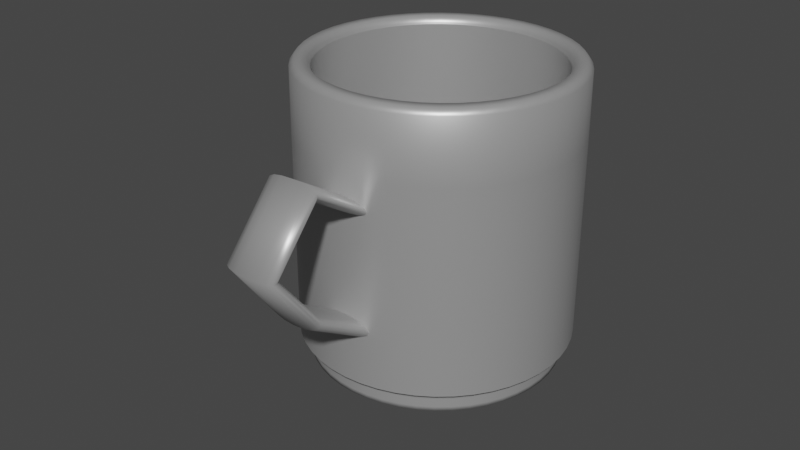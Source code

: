 # Source: Mugcup.blend  (saved by Blender 2.91.10; exported with 4.5.12 LTS)
import bpy
from mathutils import Matrix  # noqa: F401  (used for matrix-valued properties, if any)

bpy.ops.wm.read_factory_settings(use_empty=True)
scene = bpy.context.scene
scene.name = 'Scene'

# ---- collections
col_collection = bpy.data.collections.new('Collection'); scene.collection.children.link(col_collection)

# ---- materials (node trees are filled in below, after node groups)
mat_mugcup = bpy.data.materials.new('Mugcup')
mat_mugcup.alpha_threshold = 0.0
mat_mugcup.use_transparent_shadow = False
mat_mugcup.line_color = (0.0, 0.0, 0.0, 1.0)

# ---- node groups
ng_auto_smooth = bpy.data.node_groups.new('Auto Smooth', 'GeometryNodeTree')
_s = ng_auto_smooth.interface.new_socket(name='Geometry', in_out='OUTPUT', socket_type='NodeSocketGeometry')
_s = ng_auto_smooth.interface.new_socket(name='Geometry', in_out='INPUT', socket_type='NodeSocketGeometry')
_s = ng_auto_smooth.interface.new_socket(name='Angle', in_out='INPUT', socket_type='NodeSocketFloat')
_s.subtype = 'ANGLE'
_s.min_value = 0.0
_s.max_value = 3.142
ng_auto_smooth.is_modifier = True
_N = ng_auto_smooth.nodes; _L = ng_auto_smooth.links
n0 = _N.new('NodeGroupOutput'); n0.name = 'Group Output'; n0.location = (480, -100)
n1 = _N.new('NodeGroupInput'); n1.name = 'Group Input'; n1.location = (-420, -300)
n2 = _N.new('NodeGroupInput'); n2.name = 'Group Input.001'; n2.location = (-60, -100)
n3 = _N.new('GeometryNodeSetShadeSmooth'); n3.name = 'Set Shade Smooth'; n3.location = (120, -100)
n3.domain = 'EDGE'
n4 = _N.new('GeometryNodeSetShadeSmooth'); n4.name = 'Set Shade Smooth.001'; n4.location = (300, -100)
n5 = _N.new('GeometryNodeInputMeshEdgeAngle'); n5.name = 'Edge Angle'; n5.location = (-420, -220)
n6 = _N.new('GeometryNodeInputEdgeSmooth'); n6.name = 'Is Edge Smooth'; n6.location = (-60, -160)
n7 = _N.new('GeometryNodeInputShadeSmooth'); n7.name = 'Is Face Smooth'; n7.location = (-240, -340)
n8 = _N.new('FunctionNodeBooleanMath'); n8.name = 'Boolean Math'; n8.location = (-60, -220)
n9 = _N.new('FunctionNodeCompare'); n9.name = 'Compare'; n9.location = (-240, -180)
n9.operation = 'LESS_EQUAL'
_L.new(n5.outputs[0], n9.inputs[0])
_L.new(n4.outputs[0], n0.inputs[0])
_L.new(n1.outputs[1], n9.inputs[1])
_L.new(n9.outputs[0], n8.inputs[0])
_L.new(n7.outputs[0], n8.inputs[1])
_L.new(n2.outputs[0], n3.inputs[0])
_L.new(n6.outputs[0], n3.inputs[1])
_L.new(n3.outputs[0], n4.inputs[0])
_L.new(n8.outputs[0], n3.inputs[2])
n0.is_active_output = True

# ---- material node trees
mat_mugcup.use_nodes = True; mat_mugcup.node_tree.nodes.clear()
_N = mat_mugcup.node_tree.nodes; _L = mat_mugcup.node_tree.links
n0 = _N.new('ShaderNodeOutputMaterial'); n0.name = 'Material Output'; n0.location = (300, 300)
n1 = _N.new('ShaderNodeBsdfPrincipled'); n1.name = 'Principled BSDF'; n1.location = (10, 300)
n1.distribution = 'GGX'
n1.subsurface_method = 'BURLEY'
n1.inputs[1].default_value = 0.4887
n1.inputs[2].default_value = 0.4075
n1.inputs[3].default_value = 1.45
n1.inputs[13].default_value = 0.4248
n1.inputs[27].default_value = (0.0, 0.0, 0.0, 1.0)
n1.inputs[28].default_value = 1.0
n2 = _N.new('ShaderNodeRGB'); n2.name = 'RGB'; n2.location = (-280, 280)
n2.outputs[0].default_value = (0.5, 0.5, 0.5, 1.0)
_L.new(n1.outputs[0], n0.inputs[0])
_L.new(n2.outputs[0], n1.inputs[0])
n0.is_active_output = True

# ---- world
world_world = bpy.data.worlds.new('World'); scene.world = world_world
world_world.use_nodes = True; world_world.node_tree.nodes.clear()
_N = world_world.node_tree.nodes; _L = world_world.node_tree.links
n0 = _N.new('ShaderNodeOutputWorld'); n0.name = 'World Output'; n0.location = (300, 300)
n1 = _N.new('ShaderNodeBackground'); n1.name = 'Background'; n1.location = (10, 300)
n1.inputs[0].default_value = (0.05088, 0.05088, 0.05088, 1.0)
_L.new(n1.outputs[0], n0.inputs[0])
n0.is_active_output = True
world_world.color = (0.05088, 0.05088, 0.05088)
world_world.use_sun_shadow = False
world_world.sun_shadow_jitter_overblur = 0.0

# ---- meshes
me_cylinder_001 = bpy.data.meshes.new('Cylinder.001')
me_cylinder_001.from_pydata([(1.872e-09, 0.04187, -4.828e-09), (2.012e-09, 0.04536, 0.09462), (0.02094, 0.03626, -4.828e-09), (0.02268, 0.03928, 0.09462), (0.03626, 0.02094, -4.828e-09), (0.03928, 0.02268, 0.09462), (0.04187, 4.824e-09, -4.828e-09), (0.04536, 5.259e-09, 0.09462), (0.03626, -0.02094, -4.828e-09), (0.03928, -0.02268, 0.09462), (0.02094, -0.03626, -4.828e-09), (0.02268, -0.03928, 0.09462), (8.195e-09, -0.04187, -4.828e-09), (8.861e-09, -0.04536, 0.09462), (-0.02094, -0.03626, -4.828e-09), (-0.02268, -0.03928, 0.09462), (-0.03626, -0.02094, -4.828e-09), (-0.03928, -0.02268, 0.09462), (-0.04187, -1.281e-08, -4.828e-09), (-0.04536, -1.385e-08, 0.09462), (-0.03626, 0.02094, -4.828e-09), (-0.03928, 0.02268, 0.09462), (-0.02094, 0.03626, -4.828e-09), (-0.02268, 0.03928, 0.09462), (0.01937, 0.03355, 0.09462), (1.75e-09, 0.03874, 0.09462), (0.03355, 0.01937, 0.09462), (0.03874, 4.494e-09, 0.09462), (0.03355, -0.01937, 0.09462), (0.01937, -0.03355, 0.09462), (7.599e-09, -0.03874, 0.09462), (-0.01937, -0.03355, 0.09462), (-0.03355, -0.01937, 0.09462), (-0.03874, -1.182e-08, 0.09462), (-0.03355, 0.01937, 0.09462), (-0.01937, 0.03355, 0.09462), (0.01937, 0.03355, 0.004941), (1.75e-09, 0.03874, 0.004941), (0.03355, 0.01937, 0.004941), (0.03874, 4.494e-09, 0.004941), (0.03355, -0.01937, 0.004941), (0.01937, -0.03355, 0.004941), (7.599e-09, -0.03874, 0.004941), (-0.01937, -0.03355, 0.004941), (-0.03355, -0.01937, 0.004941), (-0.03874, -1.182e-08, 0.004941), (-0.03355, 0.01937, 0.004941), (-0.01937, 0.03355, 0.004941), (2.012e-09, 0.04536, 0.007315), (0.02268, 0.03928, 0.007315), (0.03928, 0.02268, 0.007315), (0.04536, 5.259e-09, 0.007315), (0.03928, -0.02268, 0.007315), (0.02268, -0.03928, 0.007315), (8.861e-09, -0.04536, 0.007315), (-0.02268, -0.03928, 0.007315), (-0.03928, -0.02268, 0.007315), (-0.04536, -1.385e-08, 0.007315), (-0.03928, 0.02268, 0.007315), (-0.02268, 0.03928, 0.007315), (0.02094, 0.03626, 0.005363), (0.03626, 0.02094, 0.005363), (0.04187, 4.824e-09, 0.005363), (0.03626, -0.02094, 0.005363), (0.02094, -0.03626, 0.005363), (8.195e-09, -0.04187, 0.005363), (-0.02094, -0.03626, 0.005363), (-0.03626, -0.02094, 0.005363), (-0.04187, -1.281e-08, 0.005363), (-0.03626, 0.02094, 0.005363), (-0.02094, 0.03626, 0.005363), (1.872e-09, 0.04187, 0.005363)], [], [(48, 1, 3, 49), (49, 3, 5, 50), (50, 5, 7, 51), (51, 7, 9, 52), (52, 9, 11, 53), (53, 11, 13, 54), (54, 13, 15, 55), (55, 15, 17, 56), (56, 17, 19, 57), (57, 19, 21, 58), (11, 9, 28, 29), (58, 21, 23, 59), (59, 23, 1, 48), (0, 2, 4, 6, 8, 10, 12, 14, 16, 18, 20, 22), (27, 26, 38, 39), (9, 7, 27, 28), (1, 23, 35, 25), (3, 1, 25, 24), (7, 5, 26, 27), (23, 21, 34, 35), (5, 3, 24, 26), (21, 19, 33, 34), (19, 17, 32, 33), (17, 15, 31, 32), (15, 13, 30, 31), (13, 11, 29, 30), (36, 37, 47, 46, 45, 44, 43, 42, 41, 40, 39, 38), (34, 33, 45, 46), (31, 30, 42, 43), (28, 27, 39, 40), (35, 34, 46, 47), (24, 25, 37, 36), (32, 31, 43, 44), (29, 28, 40, 41), (25, 35, 47, 37), (26, 24, 36, 38), (33, 32, 44, 45), (30, 29, 41, 42), (70, 59, 48, 71), (69, 58, 59, 70), (68, 57, 58, 69), (67, 56, 57, 68), (66, 55, 56, 67), (65, 54, 55, 66), (64, 53, 54, 65), (63, 52, 53, 64), (62, 51, 52, 63), (61, 50, 51, 62), (60, 49, 50, 61), (71, 48, 49, 60), (0, 71, 60, 2), (2, 60, 61, 4), (4, 61, 62, 6), (6, 62, 63, 8), (8, 63, 64, 10), (10, 64, 65, 12), (12, 65, 66, 14), (14, 66, 67, 16), (16, 67, 68, 18), (18, 68, 69, 20), (20, 69, 70, 22), (22, 70, 71, 0)])
me_cylinder_001.polygons.foreach_set('use_smooth', [True] * 62)
_k = set([(36, 37), (36, 38), (37, 47), (38, 39), (39, 40), (40, 41), (41, 42), (42, 43), (43, 44), (44, 45), (45, 46), (46, 47), (48, 49), (48, 59), (49, 50), (50, 51), (51, 52), (52, 53), (53, 54), (54, 55), (55, 56), (56, 57), (57, 58), (58, 59)])
me_cylinder_001.attributes.new('sharp_edge', 'BOOLEAN', 'EDGE').data.foreach_set('value', [ (min(e.vertices), max(e.vertices)) in _k for e in me_cylinder_001.edges])
_k = {(0, 2): 1.0, (1, 3): 0.69804, (2, 4): 1.0, (3, 5): 0.69804, (4, 6): 1.0, (5, 7): 0.69804, (6, 8): 1.0, (7, 9): 0.69804, (8, 10): 1.0, (9, 11): 0.69804, (10, 12): 1.0, (11, 13): 0.69804, (12, 14): 1.0, (13, 15): 0.69804, (14, 16): 1.0, (15, 17): 0.69804, (16, 18): 1.0, (17, 19): 0.69804, (18, 20): 1.0, (19, 21): 0.69804, (20, 22): 1.0, (21, 23): 0.69804, (0, 22): 1.0, (1, 23): 0.69804, (24, 25): 0.87843, (24, 26): 0.87843, (26, 27): 0.87843, (27, 28): 0.87843, (28, 29): 0.87843, (29, 30): 0.87843, (30, 31): 0.87843, (31, 32): 0.87843, (32, 33): 0.87843, (33, 34): 0.87843, (34, 35): 0.87843, (25, 35): 0.87843, (36, 37): 1.0, (36, 38): 1.0, (38, 39): 1.0, (39, 40): 1.0, (40, 41): 1.0, (41, 42): 1.0, (42, 43): 1.0, (43, 44): 1.0, (44, 45): 1.0, (45, 46): 1.0, (46, 47): 1.0, (37, 47): 1.0, (48, 59): 1.0, (58, 59): 1.0, (57, 58): 1.0, (56, 57): 1.0, (55, 56): 1.0, (54, 55): 1.0, (53, 54): 1.0, (52, 53): 1.0, (51, 52): 1.0, (50, 51): 1.0, (49, 50): 1.0, (48, 49): 1.0, (60, 71): 1.0, (60, 61): 1.0, (61, 62): 1.0, (62, 63): 1.0, (63, 64): 1.0, (64, 65): 1.0, (65, 66): 1.0, (66, 67): 1.0, (67, 68): 1.0, (68, 69): 1.0, (69, 70): 1.0, (70, 71): 1.0}
me_cylinder_001.attributes.new('crease_edge', 'FLOAT', 'EDGE').data.foreach_set('value', [_k.get((min(e.vertices), max(e.vertices)), 0.0) for e in me_cylinder_001.edges])
_uv = me_cylinder_001.uv_layers.new(name='UVMap')
_uv.uv.foreach_set('vector', [1.052, 0.05799, 1.052, 1.059, 1.03, 1.059, 1.03, 0.05799, 1.03, 0.05799, 1.03, 1.059, 0.7568, 1.059, 0.7568, 0.05799, 0.7568, 0.05799, 0.7568, 1.059, 0.4838, 1.059, 0.4838, 0.05799, 0.4838, 0.05799, 0.4838, 1.059, 0.2108, 1.059, 0.2108, 0.05799, 0.2108, 0.05799, 0.2108, 1.059, -0.0622, 1.059, -0.0622, 0.05799, -0.0622, 0.05799, -0.0622, 1.059, -0.08716, 1.059, -0.08716, 0.05799, 1.052, 0.05799, 1.052, 1.059, 1.03, 1.059, 1.03, 0.05799, 1.03, 0.05799, 1.03, 1.059, 0.7568, 1.059, 0.7568, 0.05799, 0.7568, 0.05799, 0.7568, 1.059, 0.4838, 1.059, 0.4838, 0.05799, 0.4838, 0.05799, 0.4838, 1.059, 0.2108, 1.059, 0.2108, 0.05799, -0.0622, 1.059, 0.2108, 1.059, 0.2108, 1.059, -0.0622, 1.059, 0.2108, 0.05799, 0.2108, 1.059, -0.0622, 1.059, -0.0622, 0.05799, -0.0622, 0.05799, -0.0622, 1.059, -0.08716, 1.059, -0.08716, 0.05799, 0.3907, 0.3132, 0.3933, 0.3126, 0.3951, 0.3107, 0.3958, 0.3081, 0.3951, 0.3056, 0.3933, 0.3037, 0.3907, 0.303, 0.3882, 0.3037, 0.3863, 0.3056, 0.3856, 0.3081, 0.3863, 0.3107, 0.3882, 0.3126, 0.4838, 1.059, 0.7568, 1.059, 0.7568, 1.059, 0.4838, 1.059, 0.2108, 1.059, 0.4838, 1.059, 0.4838, 1.059, 0.2108, 1.059, -0.08716, 1.059, -0.0622, 1.059, -0.0622, 1.059, -0.08716, 1.059, 1.03, 1.059, 1.052, 1.059, 1.052, 1.059, 1.03, 1.059, 0.4838, 1.059, 0.7568, 1.059, 0.7568, 1.059, 0.4838, 1.059, -0.0622, 1.059, 0.2108, 1.059, 0.2108, 1.059, -0.0622, 1.059, 0.7568, 1.059, 1.03, 1.059, 1.03, 1.059, 0.7568, 1.059, 0.2108, 1.059, 0.4838, 1.059, 0.4838, 1.059, 0.2108, 1.059, 0.4838, 1.059, 0.7568, 1.059, 0.7568, 1.059, 0.4838, 1.059, 0.7568, 1.059, 1.03, 1.059, 1.03, 1.059, 0.7568, 1.059, 1.03, 1.059, 1.052, 1.059, 1.052, 1.059, 1.03, 1.059, -0.08716, 1.059, -0.0622, 1.059, -0.0622, 1.059, -0.08716, 1.059, 0.1172, 0.9636, 0.08896, 0.9712, 0.06073, 0.9636, 0.04007, 0.9429, 0.0325, 0.9147, 0.04007, 0.8865, 0.06073, 0.8658, 0.08896, 0.8582, 0.1172, 0.8658, 0.1379, 0.8865, 0.1454, 0.9147, 0.1379, 0.9429, 0.2108, 1.059, 0.4838, 1.059, 0.4838, 1.059, 0.2108, 1.059, 1.03, 1.059, 1.052, 1.059, 1.052, 1.059, 1.03, 1.059, 0.2108, 1.059, 0.4838, 1.059, 0.4838, 1.059, 0.2108, 1.059, -0.0622, 1.059, 0.2108, 1.059, 0.2108, 1.059, -0.0622, 1.059, 1.03, 1.059, 1.052, 1.059, 1.052, 1.059, 1.03, 1.059, 0.7568, 1.059, 1.03, 1.059, 1.03, 1.059, 0.7568, 1.059, -0.0622, 1.059, 0.2108, 1.059, 0.2108, 1.059, -0.0622, 1.059, -0.08716, 1.059, -0.0622, 1.059, -0.0622, 1.059, -0.08716, 1.059, 0.7568, 1.059, 1.03, 1.059, 1.03, 1.059, 0.7568, 1.059, 0.4838, 1.059, 0.7568, 1.059, 0.7568, 1.059, 0.4838, 1.059, -0.08716, 1.059, -0.0622, 1.059, -0.0622, 1.059, -0.08716, 1.059, 0.3839, 0.289, 0.3839, 0.294, 0.3837, 0.294, 0.3837, 0.289, 0.3861, 0.289, 0.3861, 0.294, 0.3839, 0.294, 0.3839, 0.289, 0.3882, 0.289, 0.3882, 0.294, 0.3861, 0.294, 0.3861, 0.289, 0.3904, 0.289, 0.3904, 0.294, 0.3882, 0.294, 0.3882, 0.289, 0.3925, 0.289, 0.3925, 0.294, 0.3904, 0.294, 0.3904, 0.289, 0.3927, 0.289, 0.3927, 0.294, 0.3925, 0.294, 0.3925, 0.289, 0.3839, 0.289, 0.3839, 0.294, 0.3837, 0.294, 0.3837, 0.289, 0.3861, 0.289, 0.3861, 0.294, 0.3839, 0.294, 0.3839, 0.289, 0.3882, 0.289, 0.3882, 0.294, 0.3861, 0.294, 0.3861, 0.289, 0.3904, 0.289, 0.3904, 0.294, 0.3882, 0.294, 0.3882, 0.289, 0.3925, 0.289, 0.3925, 0.294, 0.3904, 0.294, 0.3904, 0.289, 0.3927, 0.289, 0.3927, 0.294, 0.3925, 0.294, 0.3925, 0.289, 0.3927, 0.2642, 0.3927, 0.289, 0.3925, 0.289, 0.3925, 0.2642, 0.3925, 0.2642, 0.3925, 0.289, 0.3904, 0.289, 0.3904, 0.2642, 0.3904, 0.2642, 0.3904, 0.289, 0.3882, 0.289, 0.3882, 0.2642, 0.3882, 0.2642, 0.3882, 0.289, 0.3861, 0.289, 0.3861, 0.2642, 0.3861, 0.2642, 0.3861, 0.289, 0.3839, 0.289, 0.3839, 0.2642, 0.3839, 0.2642, 0.3839, 0.289, 0.3837, 0.289, 0.3837, 0.2642, 0.3927, 0.2642, 0.3927, 0.289, 0.3925, 0.289, 0.3925, 0.2642, 0.3925, 0.2642, 0.3925, 0.289, 0.3904, 0.289, 0.3904, 0.2642, 0.3904, 0.2642, 0.3904, 0.289, 0.3882, 0.289, 0.3882, 0.2642, 0.3882, 0.2642, 0.3882, 0.289, 0.3861, 0.289, 0.3861, 0.2642, 0.3861, 0.2642, 0.3861, 0.289, 0.3839, 0.289, 0.3839, 0.2642, 0.3839, 0.2642, 0.3839, 0.289, 0.3837, 0.289, 0.3837, 0.2642])
me_cylinder_001.materials.append(mat_mugcup)
me_cylinder_001.use_remesh_fix_poles = True
me_cylinder_001.use_remesh_preserve_attributes = False
me_cylinder_001.use_mirror_vertex_groups = False
me_cylinder_001.update()
me_cube_001 = bpy.data.meshes.new('Cube.001')
me_cube_001.from_pydata([(-0.01068, -0.003293, -0.05833), (-0.01068, -0.003293, 0.05833), (-0.01068, 0.003293, -0.05833), (-0.01068, 0.003293, 0.05833), (0.01068, -0.003293, -0.05833), (0.01068, -0.003293, 0.05833), (0.01068, 0.003293, -0.05833), (0.01068, 0.003293, 0.05833)], [], [(4, 5, 1, 0), (6, 7, 5, 4), (2, 3, 7, 6), (0, 1, 3, 2)])
me_cube_001.polygons.foreach_set('use_smooth', [True] * 4)
_k = {(0, 2): 1.0, (1, 3): 1.0, (2, 6): 1.0, (3, 7): 1.0, (4, 6): 1.0, (5, 7): 1.0, (0, 4): 1.0, (1, 5): 1.0}
me_cube_001.attributes.new('crease_edge', 'FLOAT', 'EDGE').data.foreach_set('value', [_k.get((min(e.vertices), max(e.vertices)), 0.0) for e in me_cube_001.edges])
_uv = me_cube_001.uv_layers.new(name='UVMap')
_uv.uv.foreach_set('vector', [0.5913, 0.514, 0.596, 0.514, 0.596, 0.5186, 0.5913, 0.5186, 0.5913, 0.5093, 0.596, 0.5093, 0.596, 0.514, 0.5913, 0.514, 0.5913, 0.5046, 0.596, 0.5046, 0.596, 0.5093, 0.5913, 0.5093, 0.5913, 0.4999, 0.596, 0.4999, 0.596, 0.5046, 0.5913, 0.5046])
me_cube_001.materials.append(mat_mugcup)
me_cube_001.use_remesh_fix_poles = True
me_cube_001.use_remesh_preserve_attributes = False
me_cube_001.use_mirror_vertex_groups = False
me_cube_001.update()
me_cylinder_002 = bpy.data.meshes.new('Cylinder.002')
me_cylinder_002.from_pydata([(0.5234, 0.9065, 1.0), (6.832e-08, 1.047, 1.0), (0.9065, 0.5234, 1.0), (1.047, 1.298e-07, 1.0), (0.9065, -0.5234, 1.0), (0.5234, -0.9065, 1.0), (2.264e-07, -1.047, 1.0), (-0.5234, -0.9065, 1.0), (-0.9065, -0.5234, 1.0), (-1.047, -3.111e-07, 1.0), (-0.9065, 0.5234, 1.0), (-0.5234, 0.9065, 1.0), (0.5234, 0.9065, -4.689e-10), (6.832e-08, 1.047, -4.689e-10), (0.9065, 0.5234, -4.689e-10), (1.047, 1.298e-07, -4.689e-10), (0.9065, -0.5234, -4.689e-10), (0.5234, -0.9065, -4.689e-10), (2.264e-07, -1.047, -4.689e-10), (-0.5234, -0.9065, -4.689e-10), (-0.9065, -0.5234, -4.689e-10), (-1.047, -3.111e-07, -4.689e-10), (-0.9065, 0.5234, -4.689e-10), (-0.5234, 0.9065, -4.689e-10)], [], [(3, 2, 14, 15), (12, 13, 23, 22, 21, 20, 19, 18, 17, 16, 15, 14), (10, 9, 21, 22), (7, 6, 18, 19), (4, 3, 15, 16), (11, 10, 22, 23), (0, 1, 13, 12), (8, 7, 19, 20), (5, 4, 16, 17), (1, 11, 23, 13), (2, 0, 12, 14), (9, 8, 20, 21), (6, 5, 17, 18)])
me_cylinder_002.polygons.foreach_set('use_smooth', [True] * 13)
_k = set([(12, 13), (12, 14), (13, 23), (14, 15), (15, 16), (16, 17), (17, 18), (18, 19), (19, 20), (20, 21), (21, 22), (22, 23)])
me_cylinder_002.attributes.new('sharp_edge', 'BOOLEAN', 'EDGE').data.foreach_set('value', [ (min(e.vertices), max(e.vertices)) in _k for e in me_cylinder_002.edges])
_k = {(0, 1): 0.42745, (0, 2): 0.42745, (2, 3): 0.42745, (3, 4): 0.42745, (4, 5): 0.42745, (5, 6): 0.42745, (6, 7): 0.42745, (7, 8): 0.42745, (8, 9): 0.42745, (9, 10): 0.42745, (10, 11): 0.42745, (1, 11): 0.42745, (12, 13): 1.0, (12, 14): 1.0, (14, 15): 1.0, (15, 16): 1.0, (16, 17): 1.0, (17, 18): 1.0, (18, 19): 1.0, (19, 20): 1.0, (20, 21): 1.0, (21, 22): 1.0, (22, 23): 1.0, (13, 23): 1.0}
me_cylinder_002.attributes.new('crease_edge', 'FLOAT', 'EDGE').data.foreach_set('value', [_k.get((min(e.vertices), max(e.vertices)), 0.0) for e in me_cylinder_002.edges])
_uv = me_cylinder_002.uv_layers.new(name='UVMap')
_uv.uv.foreach_set('vector', [0.4838, 1.059, 0.7568, 1.059, 0.7568, 1.059, 0.4838, 1.059, 0.1172, 0.9636, 0.08896, 0.9712, 0.06073, 0.9636, 0.04007, 0.9429, 0.0325, 0.9147, 0.04007, 0.8865, 0.06073, 0.8658, 0.08896, 0.8582, 0.1172, 0.8658, 0.1379, 0.8865, 0.1454, 0.9147, 0.1379, 0.9429, 0.2108, 1.059, 0.4838, 1.059, 0.4838, 1.059, 0.2108, 1.059, 1.03, 1.059, 1.052, 1.059, 1.052, 1.059, 1.03, 1.059, 0.2108, 1.059, 0.4838, 1.059, 0.4838, 1.059, 0.2108, 1.059, -0.0622, 1.059, 0.2108, 1.059, 0.2108, 1.059, -0.0622, 1.059, 1.03, 1.059, 1.052, 1.059, 1.052, 1.059, 1.03, 1.059, 0.7568, 1.059, 1.03, 1.059, 1.03, 1.059, 0.7568, 1.059, -0.0622, 1.059, 0.2108, 1.059, 0.2108, 1.059, -0.0622, 1.059, -0.08716, 1.059, -0.0622, 1.059, -0.0622, 1.059, -0.08716, 1.059, 0.7568, 1.059, 1.03, 1.059, 1.03, 1.059, 0.7568, 1.059, 0.4838, 1.059, 0.7568, 1.059, 0.7568, 1.059, 0.4838, 1.059, -0.08716, 1.059, -0.0622, 1.059, -0.0622, 1.059, -0.08716, 1.059])
me_cylinder_002.materials.append(mat_mugcup)
me_cylinder_002.use_remesh_fix_poles = True
me_cylinder_002.use_remesh_preserve_attributes = False
me_cylinder_002.use_mirror_vertex_groups = False
me_cylinder_002.update()

# ---- objects
ob_cup = bpy.data.objects.new('Cup', me_cylinder_001)
ob_handle = bpy.data.objects.new('Handle', me_cube_001)
ob_fluid = bpy.data.objects.new('Fluid', me_cylinder_002)

# ---- transforms, parenting, visibility, modifiers, constraints
ob_cup.location = (-1.552e-09, -5.588e-09, 0.0)
ob_cup.lineart.crease_threshold = 0.0
_m = ob_cup.modifiers.new('Subdivision', 'SUBSURF')
_m.uv_smooth = 'PRESERVE_CORNERS'
_m = ob_cup.modifiers.new('Auto Smooth', 'NODES')
_m.node_group = ng_auto_smooth
_gi = [s.identifier for s in ng_auto_smooth.interface.items_tree if s.item_type == 'SOCKET' and s.in_out == 'INPUT']
_m[_gi[1]] = 1.618  # Angle
ob_handle.parent = ob_cup
ob_handle.location = (1.242e-10, -0.07648, 0.05657)
ob_handle.rotation_euler = (-0.008765, 0.0, 0.0)
ob_handle.scale = (0.9, 0.9, 0.9)
ob_handle.lineart.crease_threshold = 0.0
_m = ob_handle.modifiers.new('Subdivision', 'SUBSURF')
_m.uv_smooth = 'PRESERVE_CORNERS'
_m.levels = 4
_m = ob_handle.modifiers.new('SimpleDeform', 'SIMPLE_DEFORM')
_m.deform_method = 'BEND'
_m.factor = 3.864
_m.angle = 3.864
_m.limits = (0.3154, 1.0)
ob_fluid.parent = ob_cup
ob_fluid.location = (-2.328e-09, -5.898e-09, 0.005552)
ob_fluid.scale = (0.0369, 0.0369, 0.08676)
ob_fluid.lineart.crease_threshold = 0.0
_m = ob_fluid.modifiers.new('Subdivision', 'SUBSURF')
_m.uv_smooth = 'PRESERVE_CORNERS'
_m = ob_fluid.modifiers.new('Auto Smooth', 'NODES')
_m.node_group = ng_auto_smooth
_gi = [s.identifier for s in ng_auto_smooth.interface.items_tree if s.item_type == 'SOCKET' and s.in_out == 'INPUT']
_m[_gi[1]] = 1.618  # Angle

# ---- collection membership
col_collection.objects.link(ob_cup)
col_collection.objects.link(ob_handle)
col_collection.objects.link(ob_fluid)

# ---- scene / render settings (as saved in the file)
scene.frame_start = 1; scene.frame_end = 250; scene.frame_set(1)
scene.render.engine = 'BLENDER_EEVEE_NEXT'
scene.cycles.use_denoising = False
scene.cycles.samples = 128
scene.cycles.sampling_pattern = 'TABULATED_SOBOL'
scene.cycles.use_adaptive_sampling = False
scene.cycles.use_light_tree = False
scene.view_settings.view_transform = 'Filmic'
bpy.context.view_layer.update()

# ---- added for rendering (the .blend has no active camera and no usable light): camera, sun
cam_auto = bpy.data.cameras.new('AutoCamera')
cam_auto.lens = 50.0
cam_auto.sensor_width = 36.0
cam_auto.clip_end = 1000.0
ob_auto_camera = bpy.data.objects.new('AutoCamera', cam_auto)
scene.collection.objects.link(ob_auto_camera)
ob_auto_camera.location = (0.185045, -0.240137, 0.195347)
ob_auto_camera.rotation_euler = (1.09748, -7.21219e-08, 0.694738)
scene.camera = ob_auto_camera
light_auto_sun = bpy.data.lights.new('AutoSun', 'SUN')
light_auto_sun.energy = 3.0
light_auto_sun.angle = 0.0523599
ob_auto_sun = bpy.data.objects.new('AutoSun', light_auto_sun)
scene.collection.objects.link(ob_auto_sun)
ob_auto_sun.rotation_euler = (0.872665, 0.174533, 0.523599)
bpy.context.view_layer.update()
